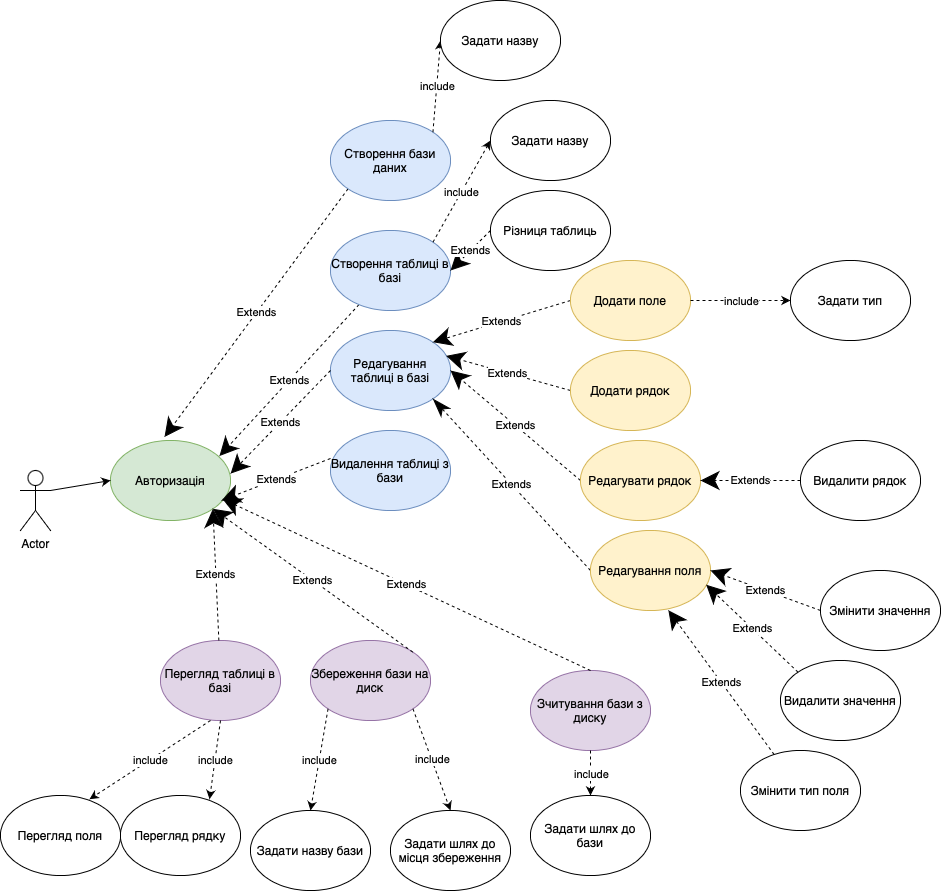

The diagram above was exported from draw.io. Its source (the exported page's mxGraphModel, read from the mxfile embedded in the PNG):
<mxGraphModel dx="830" dy="1789" grid="1" gridSize="10" guides="1" tooltips="1" connect="1" arrows="1" fold="1" page="1" pageScale="1" pageWidth="827" pageHeight="1169" math="0" shadow="0">
  <root>
    <mxCell id="0" />
    <mxCell id="1" parent="0" />
    <mxCell id="cXhh0mplNICcmaRQuzWr-1" value="Actor" style="shape=umlActor;verticalLabelPosition=bottom;verticalAlign=top;html=1;outlineConnect=0;" parent="1" vertex="1">
      <mxGeometry x="70" y="260" width="30" height="60" as="geometry" />
    </mxCell>
    <mxCell id="cXhh0mplNICcmaRQuzWr-3" value="Авторизація" style="ellipse;whiteSpace=wrap;html=1;fillColor=#d5e8d4;strokeColor=#82b366;" parent="1" vertex="1">
      <mxGeometry x="160" y="230" width="120" height="80" as="geometry" />
    </mxCell>
    <mxCell id="cXhh0mplNICcmaRQuzWr-5" value="" style="endArrow=classic;html=1;rounded=0;exitX=1;exitY=0.3333333333333333;exitDx=0;exitDy=0;exitPerimeter=0;entryX=0;entryY=0.5;entryDx=0;entryDy=0;" parent="1" source="cXhh0mplNICcmaRQuzWr-1" target="cXhh0mplNICcmaRQuzWr-3" edge="1">
      <mxGeometry width="50" height="50" relative="1" as="geometry">
        <mxPoint x="390" y="340" as="sourcePoint" />
        <mxPoint x="440" y="290" as="targetPoint" />
        <Array as="points" />
      </mxGeometry>
    </mxCell>
    <mxCell id="cXhh0mplNICcmaRQuzWr-8" value="Extends" style="endArrow=classic;endSize=16;endFill=1;html=1;rounded=0;exitX=0;exitY=1;exitDx=0;exitDy=0;startArrow=none;startFill=0;dashed=1;entryX=0.45;entryY=-0.044;entryDx=0;entryDy=0;entryPerimeter=0;" parent="1" source="cXhh0mplNICcmaRQuzWr-9" target="cXhh0mplNICcmaRQuzWr-3" edge="1">
      <mxGeometry width="160" relative="1" as="geometry">
        <mxPoint x="330" y="320" as="sourcePoint" />
        <mxPoint x="400" y="170" as="targetPoint" />
      </mxGeometry>
    </mxCell>
    <mxCell id="cXhh0mplNICcmaRQuzWr-9" value="Створення бази даних" style="ellipse;whiteSpace=wrap;html=1;fillColor=#dae8fc;strokeColor=#6c8ebf;" parent="1" vertex="1">
      <mxGeometry x="380" y="-90" width="120" height="80" as="geometry" />
    </mxCell>
    <mxCell id="cXhh0mplNICcmaRQuzWr-10" value="Extends" style="endArrow=classic;endSize=16;endFill=1;html=1;rounded=0;dashed=1;entryX=0.908;entryY=0.194;entryDx=0;entryDy=0;entryPerimeter=0;" parent="1" source="cXhh0mplNICcmaRQuzWr-11" target="cXhh0mplNICcmaRQuzWr-3" edge="1">
      <mxGeometry width="160" relative="1" as="geometry">
        <mxPoint x="400" y="220" as="sourcePoint" />
        <mxPoint x="330" y="310" as="targetPoint" />
      </mxGeometry>
    </mxCell>
    <mxCell id="cXhh0mplNICcmaRQuzWr-11" value="Створення таблиці в базі" style="ellipse;whiteSpace=wrap;html=1;fillColor=#dae8fc;strokeColor=#6c8ebf;" parent="1" vertex="1">
      <mxGeometry x="380" y="20" width="120" height="80" as="geometry" />
    </mxCell>
    <mxCell id="cXhh0mplNICcmaRQuzWr-12" value="Редагування таблиці в базі" style="ellipse;whiteSpace=wrap;html=1;fillColor=#dae8fc;strokeColor=#6c8ebf;" parent="1" vertex="1">
      <mxGeometry x="380" y="120" width="120" height="80" as="geometry" />
    </mxCell>
    <mxCell id="cXhh0mplNICcmaRQuzWr-13" value="Extends" style="endArrow=classic;endSize=16;endFill=1;html=1;rounded=0;exitX=0;exitY=0.5;exitDx=0;exitDy=0;entryX=1.001;entryY=0.414;entryDx=0;entryDy=0;dashed=1;entryPerimeter=0;" parent="1" source="cXhh0mplNICcmaRQuzWr-12" target="cXhh0mplNICcmaRQuzWr-3" edge="1">
      <mxGeometry width="160" relative="1" as="geometry">
        <mxPoint x="421.5889360201311" y="180.72885118389513" as="sourcePoint" />
        <mxPoint x="310" y="270" as="targetPoint" />
      </mxGeometry>
    </mxCell>
    <mxCell id="cXhh0mplNICcmaRQuzWr-14" value="Перегляд таблиці в базі" style="ellipse;whiteSpace=wrap;html=1;fillColor=#e1d5e7;strokeColor=#9673a6;" parent="1" vertex="1">
      <mxGeometry x="210" y="430" width="120" height="80" as="geometry" />
    </mxCell>
    <mxCell id="cXhh0mplNICcmaRQuzWr-16" value="Extends" style="endArrow=classic;endSize=16;endFill=1;html=1;rounded=0;dashed=1;entryX=1;entryY=1;entryDx=0;entryDy=0;" parent="1" source="cXhh0mplNICcmaRQuzWr-14" target="cXhh0mplNICcmaRQuzWr-3" edge="1">
      <mxGeometry width="160" relative="1" as="geometry">
        <mxPoint x="400" y="240" as="sourcePoint" />
        <mxPoint x="309.03999999999996" y="181.51999999999998" as="targetPoint" />
      </mxGeometry>
    </mxCell>
    <mxCell id="cXhh0mplNICcmaRQuzWr-17" value="Збереження бази на диск" style="ellipse;whiteSpace=wrap;html=1;fillColor=#e1d5e7;strokeColor=#9673a6;" parent="1" vertex="1">
      <mxGeometry x="360" y="430" width="120" height="80" as="geometry" />
    </mxCell>
    <mxCell id="cXhh0mplNICcmaRQuzWr-18" value="Видалення таблиці з бази" style="ellipse;whiteSpace=wrap;html=1;fillColor=#dae8fc;strokeColor=#6c8ebf;" parent="1" vertex="1">
      <mxGeometry x="380" y="220" width="120" height="80" as="geometry" />
    </mxCell>
    <mxCell id="cXhh0mplNICcmaRQuzWr-19" value="Extends" style="endArrow=classic;endSize=16;endFill=1;html=1;rounded=0;exitX=0;exitY=0.35;exitDx=0;exitDy=0;exitPerimeter=0;entryX=0.925;entryY=0.75;entryDx=0;entryDy=0;entryPerimeter=0;dashed=1;" parent="1" source="cXhh0mplNICcmaRQuzWr-18" target="cXhh0mplNICcmaRQuzWr-3" edge="1">
      <mxGeometry width="160" relative="1" as="geometry">
        <mxPoint x="380" y="170" as="sourcePoint" />
        <mxPoint x="309.03999999999996" y="181.51999999999998" as="targetPoint" />
      </mxGeometry>
    </mxCell>
    <mxCell id="cXhh0mplNICcmaRQuzWr-20" value="Зчитування бази з диску" style="ellipse;whiteSpace=wrap;html=1;fillColor=#e1d5e7;strokeColor=#9673a6;" parent="1" vertex="1">
      <mxGeometry x="580" y="460" width="120" height="80" as="geometry" />
    </mxCell>
    <mxCell id="cXhh0mplNICcmaRQuzWr-23" value="Extends" style="endArrow=classic;endSize=16;endFill=1;html=1;rounded=0;exitX=1;exitY=0;exitDx=0;exitDy=0;entryX=1;entryY=1;entryDx=0;entryDy=0;dashed=1;" parent="1" source="cXhh0mplNICcmaRQuzWr-17" target="cXhh0mplNICcmaRQuzWr-3" edge="1">
      <mxGeometry width="160" relative="1" as="geometry">
        <mxPoint x="510.96000000000004" y="562.52" as="sourcePoint" />
        <mxPoint x="311.96000000000004" y="529.52" as="targetPoint" />
      </mxGeometry>
    </mxCell>
    <mxCell id="cXhh0mplNICcmaRQuzWr-24" value="Extends" style="endArrow=classic;endSize=16;endFill=1;html=1;rounded=0;exitX=0.5;exitY=0;exitDx=0;exitDy=0;entryX=0.933;entryY=0.731;entryDx=0;entryDy=0;dashed=1;entryPerimeter=0;" parent="1" source="cXhh0mplNICcmaRQuzWr-20" target="cXhh0mplNICcmaRQuzWr-3" edge="1">
      <mxGeometry width="160" relative="1" as="geometry">
        <mxPoint x="520.96" y="572.52" as="sourcePoint" />
        <mxPoint x="321.96000000000004" y="539.52" as="targetPoint" />
      </mxGeometry>
    </mxCell>
    <mxCell id="cXhh0mplNICcmaRQuzWr-26" value="Задати назву бази" style="ellipse;whiteSpace=wrap;html=1;" parent="1" vertex="1">
      <mxGeometry x="300" y="600" width="120" height="80" as="geometry" />
    </mxCell>
    <mxCell id="cXhh0mplNICcmaRQuzWr-27" value="" style="endArrow=classic;html=1;rounded=0;exitX=1;exitY=1;exitDx=0;exitDy=0;entryX=0.5;entryY=0;entryDx=0;entryDy=0;dashed=1;" parent="1" source="cXhh0mplNICcmaRQuzWr-17" target="cXhh0mplNICcmaRQuzWr-29" edge="1">
      <mxGeometry relative="1" as="geometry">
        <mxPoint x="480" y="620" as="sourcePoint" />
        <mxPoint x="530" y="540" as="targetPoint" />
      </mxGeometry>
    </mxCell>
    <mxCell id="cXhh0mplNICcmaRQuzWr-28" value="include" style="edgeLabel;resizable=0;html=1;align=center;verticalAlign=middle;" parent="cXhh0mplNICcmaRQuzWr-27" connectable="0" vertex="1">
      <mxGeometry relative="1" as="geometry" />
    </mxCell>
    <mxCell id="cXhh0mplNICcmaRQuzWr-29" value="Задати шлях до місця збереження" style="ellipse;whiteSpace=wrap;html=1;" parent="1" vertex="1">
      <mxGeometry x="440" y="600" width="120" height="80" as="geometry" />
    </mxCell>
    <mxCell id="cXhh0mplNICcmaRQuzWr-30" value="" style="endArrow=classic;html=1;rounded=0;exitX=0.5;exitY=1;exitDx=0;exitDy=0;entryX=0.5;entryY=0;entryDx=0;entryDy=0;dashed=1;" parent="1" source="cXhh0mplNICcmaRQuzWr-20" target="cXhh0mplNICcmaRQuzWr-32" edge="1">
      <mxGeometry relative="1" as="geometry">
        <mxPoint x="680" y="580" as="sourcePoint" />
        <mxPoint x="600" y="570" as="targetPoint" />
      </mxGeometry>
    </mxCell>
    <mxCell id="cXhh0mplNICcmaRQuzWr-31" value="include" style="edgeLabel;resizable=0;html=1;align=center;verticalAlign=middle;" parent="cXhh0mplNICcmaRQuzWr-30" connectable="0" vertex="1">
      <mxGeometry relative="1" as="geometry" />
    </mxCell>
    <mxCell id="cXhh0mplNICcmaRQuzWr-32" value="Задати шлях до бази" style="ellipse;whiteSpace=wrap;html=1;" parent="1" vertex="1">
      <mxGeometry x="580" y="585" width="120" height="80" as="geometry" />
    </mxCell>
    <mxCell id="cXhh0mplNICcmaRQuzWr-33" value="" style="endArrow=classic;html=1;rounded=0;entryX=0;entryY=0.5;entryDx=0;entryDy=0;exitX=1;exitY=0;exitDx=0;exitDy=0;dashed=1;" parent="1" source="cXhh0mplNICcmaRQuzWr-9" target="cXhh0mplNICcmaRQuzWr-35" edge="1">
      <mxGeometry relative="1" as="geometry">
        <mxPoint x="540" y="-50" as="sourcePoint" />
        <mxPoint x="720" y="50" as="targetPoint" />
      </mxGeometry>
    </mxCell>
    <mxCell id="cXhh0mplNICcmaRQuzWr-34" value="include" style="edgeLabel;resizable=0;html=1;align=center;verticalAlign=middle;" parent="cXhh0mplNICcmaRQuzWr-33" connectable="0" vertex="1">
      <mxGeometry relative="1" as="geometry" />
    </mxCell>
    <mxCell id="cXhh0mplNICcmaRQuzWr-35" value="Задати назву" style="ellipse;whiteSpace=wrap;html=1;" parent="1" vertex="1">
      <mxGeometry x="490" y="-210" width="120" height="80" as="geometry" />
    </mxCell>
    <mxCell id="cXhh0mplNICcmaRQuzWr-36" value="" style="endArrow=classic;html=1;rounded=0;entryX=0;entryY=0.5;entryDx=0;entryDy=0;exitX=1;exitY=0;exitDx=0;exitDy=0;dashed=1;" parent="1" source="cXhh0mplNICcmaRQuzWr-11" target="cXhh0mplNICcmaRQuzWr-38" edge="1">
      <mxGeometry relative="1" as="geometry">
        <mxPoint x="627.57" y="100" as="sourcePoint" />
        <mxPoint x="409.99640687119273" y="51.71572875253787" as="targetPoint" />
      </mxGeometry>
    </mxCell>
    <mxCell id="cXhh0mplNICcmaRQuzWr-37" value="include" style="edgeLabel;resizable=0;html=1;align=center;verticalAlign=middle;" parent="cXhh0mplNICcmaRQuzWr-36" connectable="0" vertex="1">
      <mxGeometry relative="1" as="geometry" />
    </mxCell>
    <mxCell id="cXhh0mplNICcmaRQuzWr-38" value="Задати назву" style="ellipse;whiteSpace=wrap;html=1;" parent="1" vertex="1">
      <mxGeometry x="540" y="-110" width="120" height="80" as="geometry" />
    </mxCell>
    <mxCell id="cXhh0mplNICcmaRQuzWr-41" value="" style="endArrow=classic;html=1;rounded=0;entryX=0.742;entryY=0.046;entryDx=0;entryDy=0;entryPerimeter=0;dashed=1;" parent="1" target="cXhh0mplNICcmaRQuzWr-43" edge="1">
      <mxGeometry relative="1" as="geometry">
        <mxPoint x="260" y="510" as="sourcePoint" />
        <mxPoint x="210" y="580" as="targetPoint" />
      </mxGeometry>
    </mxCell>
    <mxCell id="cXhh0mplNICcmaRQuzWr-42" value="include" style="edgeLabel;resizable=0;html=1;align=center;verticalAlign=middle;" parent="cXhh0mplNICcmaRQuzWr-41" connectable="0" vertex="1">
      <mxGeometry relative="1" as="geometry" />
    </mxCell>
    <mxCell id="cXhh0mplNICcmaRQuzWr-43" value="Перегляд поля" style="ellipse;whiteSpace=wrap;html=1;" parent="1" vertex="1">
      <mxGeometry x="50" y="585" width="120" height="80" as="geometry" />
    </mxCell>
    <mxCell id="cXhh0mplNICcmaRQuzWr-44" value="Extends" style="endArrow=classicThin;endSize=16;endFill=1;html=1;rounded=0;exitX=0;exitY=0.5;exitDx=0;exitDy=0;entryX=1;entryY=1;entryDx=0;entryDy=0;dashed=1;" parent="1" source="cXhh0mplNICcmaRQuzWr-45" target="cXhh0mplNICcmaRQuzWr-12" edge="1">
      <mxGeometry width="160" relative="1" as="geometry">
        <mxPoint x="280" y="260" as="sourcePoint" />
        <mxPoint x="790" y="60" as="targetPoint" />
      </mxGeometry>
    </mxCell>
    <mxCell id="cXhh0mplNICcmaRQuzWr-45" value="Редагування поля" style="ellipse;whiteSpace=wrap;html=1;fillColor=#fff2cc;strokeColor=#d6b656;" parent="1" vertex="1">
      <mxGeometry x="640" y="320" width="120" height="80" as="geometry" />
    </mxCell>
    <mxCell id="cXhh0mplNICcmaRQuzWr-46" value="Extends" style="endArrow=classic;endSize=16;endFill=1;html=1;rounded=0;entryX=1;entryY=0.5;entryDx=0;entryDy=0;exitX=0;exitY=0.5;exitDx=0;exitDy=0;dashed=1;" parent="1" source="cXhh0mplNICcmaRQuzWr-47" target="cXhh0mplNICcmaRQuzWr-45" edge="1">
      <mxGeometry width="160" relative="1" as="geometry">
        <mxPoint x="1050" y="30" as="sourcePoint" />
        <mxPoint x="730" y="130" as="targetPoint" />
      </mxGeometry>
    </mxCell>
    <mxCell id="cXhh0mplNICcmaRQuzWr-47" value="Змінити значення" style="ellipse;whiteSpace=wrap;html=1;" parent="1" vertex="1">
      <mxGeometry x="870" y="360" width="120" height="80" as="geometry" />
    </mxCell>
    <mxCell id="cXhh0mplNICcmaRQuzWr-48" value="Extends" style="endArrow=classic;endSize=16;endFill=1;html=1;rounded=0;entryX=0.964;entryY=0.678;entryDx=0;entryDy=0;exitX=0;exitY=0;exitDx=0;exitDy=0;entryPerimeter=0;dashed=1;" parent="1" source="cXhh0mplNICcmaRQuzWr-49" target="cXhh0mplNICcmaRQuzWr-45" edge="1">
      <mxGeometry width="160" relative="1" as="geometry">
        <mxPoint x="1020" y="120" as="sourcePoint" />
        <mxPoint x="939.4264068712014" y="101.71572875253264" as="targetPoint" />
      </mxGeometry>
    </mxCell>
    <mxCell id="cXhh0mplNICcmaRQuzWr-49" value="Видалити значення" style="ellipse;whiteSpace=wrap;html=1;" parent="1" vertex="1">
      <mxGeometry x="830" y="450" width="120" height="80" as="geometry" />
    </mxCell>
    <mxCell id="cXhh0mplNICcmaRQuzWr-50" value="Змінити тип поля" style="ellipse;whiteSpace=wrap;html=1;" parent="1" vertex="1">
      <mxGeometry x="790" y="540" width="120" height="80" as="geometry" />
    </mxCell>
    <mxCell id="cXhh0mplNICcmaRQuzWr-51" value="Extends" style="endArrow=classic;endSize=16;endFill=1;html=1;rounded=0;entryX=0.649;entryY=0.997;entryDx=0;entryDy=0;entryPerimeter=0;dashed=1;" parent="1" source="cXhh0mplNICcmaRQuzWr-50" target="cXhh0mplNICcmaRQuzWr-45" edge="1">
      <mxGeometry width="160" relative="1" as="geometry">
        <mxPoint x="1030" y="130" as="sourcePoint" />
        <mxPoint x="957.0000000000061" y="130" as="targetPoint" />
      </mxGeometry>
    </mxCell>
    <mxCell id="cXhh0mplNICcmaRQuzWr-52" value="Extends" style="endArrow=classic;endSize=16;endFill=1;html=1;rounded=0;entryX=1;entryY=0;entryDx=0;entryDy=0;exitX=0;exitY=0.5;exitDx=0;exitDy=0;dashed=1;" parent="1" source="cXhh0mplNICcmaRQuzWr-53" target="cXhh0mplNICcmaRQuzWr-12" edge="1">
      <mxGeometry width="160" relative="1" as="geometry">
        <mxPoint x="660" y="200" as="sourcePoint" />
        <mxPoint x="730" y="130" as="targetPoint" />
      </mxGeometry>
    </mxCell>
    <mxCell id="cXhh0mplNICcmaRQuzWr-53" value="Додати поле" style="ellipse;whiteSpace=wrap;html=1;fillColor=#fff2cc;strokeColor=#d6b656;" parent="1" vertex="1">
      <mxGeometry x="620" y="50" width="120" height="80" as="geometry" />
    </mxCell>
    <mxCell id="cXhh0mplNICcmaRQuzWr-54" value="Extends" style="endArrow=classic;endSize=16;endFill=1;html=1;rounded=0;entryX=1;entryY=0.5;entryDx=0;entryDy=0;exitX=0;exitY=0.5;exitDx=0;exitDy=0;dashed=1;" parent="1" source="cXhh0mplNICcmaRQuzWr-55" target="cXhh0mplNICcmaRQuzWr-12" edge="1">
      <mxGeometry width="160" relative="1" as="geometry">
        <mxPoint x="720" y="260" as="sourcePoint" />
        <mxPoint x="572.426406871193" y="221.7157287525381" as="targetPoint" />
      </mxGeometry>
    </mxCell>
    <mxCell id="cXhh0mplNICcmaRQuzWr-55" value="Редагувати рядок" style="ellipse;whiteSpace=wrap;html=1;fillColor=#fff2cc;strokeColor=#d6b656;" parent="1" vertex="1">
      <mxGeometry x="630" y="230" width="120" height="80" as="geometry" />
    </mxCell>
    <mxCell id="cXhh0mplNICcmaRQuzWr-56" value="Extends" style="endArrow=classic;endSize=16;endFill=1;html=1;rounded=0;entryX=1;entryY=0.5;entryDx=0;entryDy=0;exitX=0;exitY=0.5;exitDx=0;exitDy=0;dashed=1;" parent="1" source="cXhh0mplNICcmaRQuzWr-57" target="cXhh0mplNICcmaRQuzWr-55" edge="1">
      <mxGeometry width="160" relative="1" as="geometry">
        <mxPoint x="930" y="310" as="sourcePoint" />
        <mxPoint x="582.426406871193" y="231.7157287525381" as="targetPoint" />
      </mxGeometry>
    </mxCell>
    <mxCell id="cXhh0mplNICcmaRQuzWr-57" value="Видалити рядок" style="ellipse;whiteSpace=wrap;html=1;" parent="1" vertex="1">
      <mxGeometry x="850" y="230" width="120" height="80" as="geometry" />
    </mxCell>
    <mxCell id="cXhh0mplNICcmaRQuzWr-58" value="" style="endArrow=classic;html=1;rounded=0;dashed=1;" parent="1" source="cXhh0mplNICcmaRQuzWr-53" target="cXhh0mplNICcmaRQuzWr-60" edge="1">
      <mxGeometry relative="1" as="geometry">
        <mxPoint x="610" y="130" as="sourcePoint" />
        <mxPoint x="920" y="160" as="targetPoint" />
      </mxGeometry>
    </mxCell>
    <mxCell id="cXhh0mplNICcmaRQuzWr-59" value="include" style="edgeLabel;resizable=0;html=1;align=center;verticalAlign=middle;" parent="cXhh0mplNICcmaRQuzWr-58" connectable="0" vertex="1">
      <mxGeometry relative="1" as="geometry" />
    </mxCell>
    <mxCell id="cXhh0mplNICcmaRQuzWr-60" value="Задати тип" style="ellipse;whiteSpace=wrap;html=1;" parent="1" vertex="1">
      <mxGeometry x="840" y="50" width="120" height="80" as="geometry" />
    </mxCell>
    <mxCell id="cXhh0mplNICcmaRQuzWr-61" value="Extends" style="endArrow=classic;endSize=16;endFill=1;html=1;rounded=0;exitX=0;exitY=0.5;exitDx=0;exitDy=0;entryX=0.964;entryY=0.317;entryDx=0;entryDy=0;entryPerimeter=0;dashed=1;" parent="1" source="cXhh0mplNICcmaRQuzWr-62" target="cXhh0mplNICcmaRQuzWr-12" edge="1">
      <mxGeometry width="160" relative="1" as="geometry">
        <mxPoint x="739.9999999999998" y="220" as="sourcePoint" />
        <mxPoint x="490" y="150" as="targetPoint" />
      </mxGeometry>
    </mxCell>
    <mxCell id="cXhh0mplNICcmaRQuzWr-62" value="Додати рядок" style="ellipse;whiteSpace=wrap;html=1;fillColor=#fff2cc;strokeColor=#d6b656;" parent="1" vertex="1">
      <mxGeometry x="620" y="140" width="120" height="80" as="geometry" />
    </mxCell>
    <mxCell id="cXhh0mplNICcmaRQuzWr-63" value="" style="endArrow=classic;html=1;rounded=0;entryX=0.742;entryY=0.046;entryDx=0;entryDy=0;entryPerimeter=0;exitX=0.5;exitY=1;exitDx=0;exitDy=0;dashed=1;" parent="1" source="cXhh0mplNICcmaRQuzWr-14" target="cXhh0mplNICcmaRQuzWr-65" edge="1">
      <mxGeometry relative="1" as="geometry">
        <mxPoint x="270" y="520.0000000000005" as="sourcePoint" />
        <mxPoint x="219.03999999999996" y="598.6800000000003" as="targetPoint" />
      </mxGeometry>
    </mxCell>
    <mxCell id="cXhh0mplNICcmaRQuzWr-64" value="include" style="edgeLabel;resizable=0;html=1;align=center;verticalAlign=middle;" parent="cXhh0mplNICcmaRQuzWr-63" connectable="0" vertex="1">
      <mxGeometry relative="1" as="geometry" />
    </mxCell>
    <mxCell id="cXhh0mplNICcmaRQuzWr-65" value="Перегляд рядку" style="ellipse;whiteSpace=wrap;html=1;" parent="1" vertex="1">
      <mxGeometry x="169.99999999999997" y="585.0000000000003" width="120" height="80" as="geometry" />
    </mxCell>
    <mxCell id="cXhh0mplNICcmaRQuzWr-66" value="" style="endArrow=classic;html=1;rounded=0;entryX=0.5;entryY=0;entryDx=0;entryDy=0;exitX=0;exitY=1;exitDx=0;exitDy=0;dashed=1;" parent="1" source="cXhh0mplNICcmaRQuzWr-17" target="cXhh0mplNICcmaRQuzWr-26" edge="1">
      <mxGeometry relative="1" as="geometry">
        <mxPoint x="457.57359312880703" y="621.7157287525383" as="sourcePoint" />
        <mxPoint x="430" y="519.9999999999995" as="targetPoint" />
      </mxGeometry>
    </mxCell>
    <mxCell id="cXhh0mplNICcmaRQuzWr-67" value="include" style="edgeLabel;resizable=0;html=1;align=center;verticalAlign=middle;" parent="cXhh0mplNICcmaRQuzWr-66" connectable="0" vertex="1">
      <mxGeometry relative="1" as="geometry" />
    </mxCell>
    <mxCell id="_Hn7xb7NuGkefDvl5FA4-1" value="Extends" style="endArrow=classic;endSize=16;endFill=1;html=1;rounded=0;entryX=1;entryY=0.5;entryDx=0;entryDy=0;dashed=1;exitX=0;exitY=0.5;exitDx=0;exitDy=0;" parent="1" source="_Hn7xb7NuGkefDvl5FA4-2" target="cXhh0mplNICcmaRQuzWr-11" edge="1">
      <mxGeometry width="160" relative="1" as="geometry">
        <mxPoint x="610" y="30" as="sourcePoint" />
        <mxPoint x="492.42640687119274" y="141.71572875253833" as="targetPoint" />
      </mxGeometry>
    </mxCell>
    <mxCell id="_Hn7xb7NuGkefDvl5FA4-2" value="Різниця таблиць" style="ellipse;whiteSpace=wrap;html=1;" parent="1" vertex="1">
      <mxGeometry x="540" y="-20" width="120" height="80" as="geometry" />
    </mxCell>
  </root>
</mxGraphModel>